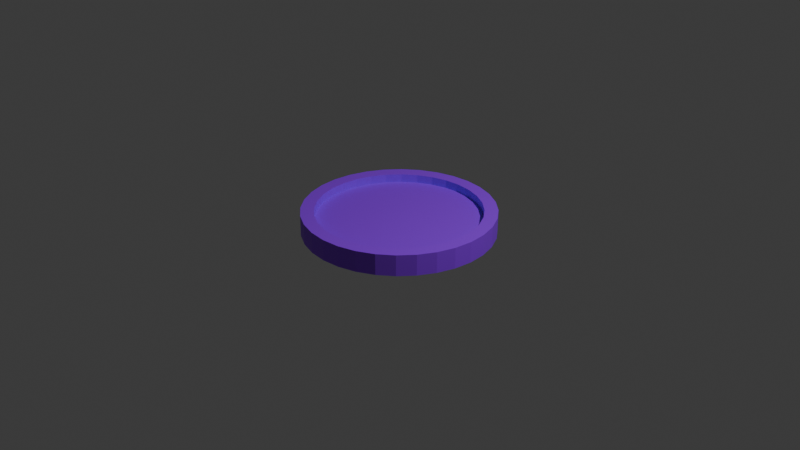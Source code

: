 # Source: Coin.blend  (saved by Blender 4.5.90; exported with 4.5.12 LTS)
import bpy
from mathutils import Matrix  # noqa: F401  (used for matrix-valued properties, if any)

bpy.ops.wm.read_factory_settings(use_empty=True)
scene = bpy.context.scene
scene.name = 'Scene'

# ---- collections
col_collection = bpy.data.collections.new('Collection'); scene.collection.children.link(col_collection)

# ---- materials (node trees are filled in below, after node groups)
mat_gold = bpy.data.materials.new('Gold')

# ---- material node trees
mat_gold.use_nodes = True; mat_gold.node_tree.nodes.clear()
_N = mat_gold.node_tree.nodes; _L = mat_gold.node_tree.links
n0 = _N.new('ShaderNodeBsdfPrincipled'); n0.name = 'Principled BSDF'; n0.location = (-200, 100)
n0.inputs[0].default_value = (0.3278, 0.02956, 1.0, 1.0)
n1 = _N.new('ShaderNodeOutputMaterial'); n1.name = 'Material Output'; n1.location = (200, 100)
_L.new(n0.outputs[0], n1.inputs[0])
n1.is_active_output = True

# ---- world
world_world = bpy.data.worlds.new('World'); scene.world = world_world
world_world.use_nodes = True; world_world.node_tree.nodes.clear()
_N = world_world.node_tree.nodes; _L = world_world.node_tree.links
n0 = _N.new('ShaderNodeOutputWorld'); n0.name = 'World Output'; n0.location = (200, 100)
n1 = _N.new('ShaderNodeBackground'); n1.name = 'Background'; n1.location = (-200, 100)
n1.inputs[0].default_value = (0.05088, 0.05088, 0.05088, 1.0)
_L.new(n1.outputs[0], n0.inputs[0])
n0.is_active_output = True
world_world.color = (0.05088, 0.05088, 0.05088)
world_world.sun_shadow_jitter_overblur = 0.0

# ---- cameras
cam_camera = bpy.data.cameras.new('Camera')
cam_camera.clip_end = 100.0
cam_camera.ortho_scale = 7.314

# ---- lights
light_light = bpy.data.lights.new('Light', 'POINT')
light_light.energy = 1000.0
light_light.shadow_soft_size = 0.1

# ---- meshes
me_cylinder = bpy.data.meshes.new('Cylinder')
me_cylinder.from_pydata([(0.0, 0.8429, -1.0), (0.0, 0.86, 1.0), (0.1644, 0.8267, -1.0), (0.1678, 0.8434, 1.0), (0.3226, 0.7788, -1.0), (0.3291, 0.7945, 1.0), (0.4683, 0.7009, -1.0), (0.4778, 0.715, 1.0), (0.596, 0.596, -1.0), (0.6081, 0.6081, 1.0), (0.7009, 0.4683, -1.0), (0.715, 0.4778, 1.0), (0.7788, 0.3226, -1.0), (0.7945, 0.3291, 1.0), (0.8267, 0.1644, -1.0), (0.8434, 0.1678, 1.0), (0.8429, 0.0, -1.0), (0.86, 0.0, 1.0), (0.8267, -0.1644, -1.0), (0.8434, -0.1678, 1.0), (0.7788, -0.3226, -1.0), (0.7945, -0.3291, 1.0), (0.7009, -0.4683, -1.0), (0.715, -0.4778, 1.0), (0.596, -0.596, -1.0), (0.6081, -0.6081, 1.0), (0.4683, -0.7009, -1.0), (0.4778, -0.715, 1.0), (0.3226, -0.7788, -1.0), (0.3291, -0.7945, 1.0), (0.1644, -0.8267, -1.0), (0.1678, -0.8434, 1.0), (0.0, -0.8429, -1.0), (0.0, -0.86, 1.0), (-0.1644, -0.8267, -1.0), (-0.1678, -0.8434, 1.0), (-0.3226, -0.7788, -1.0), (-0.3291, -0.7945, 1.0), (-0.4683, -0.7009, -1.0), (-0.4778, -0.715, 1.0), (-0.596, -0.596, -1.0), (-0.6081, -0.6081, 1.0), (-0.7009, -0.4683, -1.0), (-0.715, -0.4778, 1.0), (-0.7788, -0.3226, -1.0), (-0.7945, -0.3291, 1.0), (-0.8267, -0.1644, -1.0), (-0.8434, -0.1678, 1.0), (-0.8429, 0.0, -1.0), (-0.86, 0.0, 1.0), (-0.8267, 0.1644, -1.0), (-0.8434, 0.1678, 1.0), (-0.7788, 0.3226, -1.0), (-0.7945, 0.3291, 1.0), (-0.7009, 0.4683, -1.0), (-0.715, 0.4778, 1.0), (-0.596, 0.596, -1.0), (-0.6081, 0.6081, 1.0), (-0.4683, 0.7009, -1.0), (-0.4778, 0.715, 1.0), (-0.3226, 0.7788, -1.0), (-0.3291, 0.7945, 1.0), (-0.1644, 0.8267, -1.0), (-0.1678, 0.8434, 1.0), (0.1951, 0.9808, 1.0), (0.0, 1.0, 1.0), (0.3827, 0.9239, 1.0), (0.5556, 0.8315, 1.0), (0.7071, 0.7071, 1.0), (0.8315, 0.5556, 1.0), (0.9239, 0.3827, 1.0), (0.9808, 0.1951, 1.0), (1.0, 0.0, 1.0), (0.9808, -0.1951, 1.0), (0.9239, -0.3827, 1.0), (0.8315, -0.5556, 1.0), (0.7071, -0.7071, 1.0), (0.5556, -0.8315, 1.0), (0.3827, -0.9239, 1.0), (0.1951, -0.9808, 1.0), (0.0, -1.0, 1.0), (-0.1951, -0.9808, 1.0), (-0.3827, -0.9239, 1.0), (-0.5556, -0.8315, 1.0), (-0.7071, -0.7071, 1.0), (-0.8315, -0.5556, 1.0), (-0.9239, -0.3827, 1.0), (-0.9808, -0.1951, 1.0), (-1.0, 0.0, 1.0), (-0.9808, 0.1951, 1.0), (-0.9239, 0.3827, 1.0), (-0.8315, 0.5556, 1.0), (-0.7071, 0.7071, 1.0), (-0.5556, 0.8315, 1.0), (-0.3827, 0.9239, 1.0), (-0.1951, 0.9808, 1.0), (0.1077, 0.5413, 0.2129), (1.491e-09, 0.5519, 0.2129), (0.2112, 0.5099, 0.2129), (0.3066, 0.4589, 0.2129), (0.3903, 0.3903, 0.2129), (0.4589, 0.3066, 0.2129), (0.5099, 0.2112, 0.2129), (0.5413, 0.1077, 0.2129), (0.5519, 0.0, 0.2129), (0.5413, -0.1077, 0.2129), (0.5099, -0.2112, 0.2129), (0.4589, -0.3066, 0.2129), (0.3903, -0.3903, 0.2129), (0.3066, -0.4589, 0.2129), (0.2112, -0.5099, 0.2129), (0.1077, -0.5413, 0.2129), (1.491e-09, -0.5519, 0.2129), (-0.1077, -0.5413, 0.2129), (-0.2112, -0.5099, 0.2129), (-0.3066, -0.4589, 0.2129), (-0.3903, -0.3903, 0.2129), (-0.4589, -0.3066, 0.2129), (-0.5099, -0.2112, 0.2129), (-0.5413, -0.1077, 0.2129), (-0.5519, 0.0, 0.2129), (-0.5413, 0.1077, 0.2129), (-0.5099, 0.2112, 0.2129), (-0.4589, 0.3066, 0.2129), (-0.3903, 0.3903, 0.2129), (-0.3066, 0.4589, 0.2129), (-0.2112, 0.5099, 0.2129), (-0.1077, 0.5413, 0.2129), (0.0, 1.0, -1.0), (0.1951, 0.9808, -1.0), (0.3827, 0.9239, -1.0), (0.5556, 0.8315, -1.0), (0.7071, 0.7071, -1.0), (0.8315, 0.5556, -1.0), (0.9239, 0.3827, -1.0), (0.9808, 0.1951, -1.0), (1.0, 0.0, -1.0), (0.9808, -0.1951, -1.0), (0.9239, -0.3827, -1.0), (0.8315, -0.5556, -1.0), (0.7071, -0.7071, -1.0), (0.5556, -0.8315, -1.0), (0.3827, -0.9239, -1.0), (0.1951, -0.9808, -1.0), (0.0, -1.0, -1.0), (-0.1951, -0.9808, -1.0), (-0.3827, -0.9239, -1.0), (-0.5556, -0.8315, -1.0), (-0.7071, -0.7071, -1.0), (-0.8315, -0.5556, -1.0), (-0.9239, -0.3827, -1.0), (-0.9808, -0.1951, -1.0), (-1.0, 0.0, -1.0), (-0.9808, 0.1951, -1.0), (-0.9239, 0.3827, -1.0), (-0.8315, 0.5556, -1.0), (-0.7071, 0.7071, -1.0), (-0.5556, 0.8315, -1.0), (-0.3827, 0.9239, -1.0), (-0.1951, 0.9808, -1.0), (-3.874e-10, 0.569, -0.4104), (0.111, 0.558, -0.4104), (0.2177, 0.5257, -0.4104), (0.3161, 0.4731, -0.4104), (0.4023, 0.4023, -0.4104), (0.4731, 0.3161, -0.4104), (0.5257, 0.2177, -0.4104), (0.558, 0.111, -0.4104), (0.569, 0.0, -0.4104), (0.558, -0.111, -0.4104), (0.5257, -0.2177, -0.4104), (0.4731, -0.3161, -0.4104), (0.4023, -0.4023, -0.4104), (0.3161, -0.4731, -0.4104), (0.2177, -0.5257, -0.4104), (0.111, -0.558, -0.4104), (-3.874e-10, -0.569, -0.4104), (-0.111, -0.558, -0.4104), (-0.2177, -0.5257, -0.4104), (-0.3161, -0.4731, -0.4104), (-0.4023, -0.4023, -0.4104), (-0.4731, -0.3161, -0.4104), (-0.5257, -0.2177, -0.4104), (-0.558, -0.111, -0.4104), (-0.569, 0.0, -0.4104), (-0.558, 0.111, -0.4104), (-0.5257, 0.2177, -0.4104), (-0.4731, 0.3161, -0.4104), (-0.4023, 0.4023, -0.4104), (-0.3161, 0.4731, -0.4104), (-0.2177, 0.5257, -0.4104), (-0.111, 0.558, -0.4104), (-3.874e-10, 0.8429, -0.4104), (0.1644, 0.8267, -0.4104), (0.3226, 0.7788, -0.4104), (0.4683, 0.7009, -0.4104), (0.596, 0.596, -0.4104), (0.7009, 0.4683, -0.4104), (0.7788, 0.3226, -0.4104), (0.8267, 0.1644, -0.4104), (0.8429, 0.0, -0.4104), (0.8267, -0.1644, -0.4104), (0.7788, -0.3226, -0.4104), (0.7009, -0.4683, -0.4104), (0.596, -0.596, -0.4104), (0.4683, -0.7009, -0.4104), (0.3226, -0.7788, -0.4104), (0.1644, -0.8267, -0.4104), (-3.874e-10, -0.8429, -0.4104), (-0.1644, -0.8267, -0.4104), (-0.3226, -0.7788, -0.4104), (-0.4683, -0.7009, -0.4104), (-0.596, -0.596, -0.4104), (-0.7009, -0.4683, -0.4104), (-0.7788, -0.3226, -0.4104), (-0.8267, -0.1644, -0.4104), (-0.8429, 0.0, -0.4104), (-0.8267, 0.1644, -0.4104), (-0.7788, 0.3226, -0.4104), (-0.7009, 0.4683, -0.4104), (-0.596, 0.596, -0.4104), (-0.4683, 0.7009, -0.4104), (-0.3226, 0.7788, -0.4104), (-0.1644, 0.8267, -0.4104), (0.1678, 0.8434, 0.2129), (1.491e-09, 0.86, 0.2129), (0.3291, 0.7945, 0.2129), (0.4778, 0.715, 0.2129), (0.6081, 0.6081, 0.2129), (0.715, 0.4778, 0.2129), (0.7945, 0.3291, 0.2129), (0.8434, 0.1678, 0.2129), (0.86, 0.0, 0.2129), (0.8434, -0.1678, 0.2129), (0.7945, -0.3291, 0.2129), (0.715, -0.4778, 0.2129), (0.6081, -0.6081, 0.2129), (0.4778, -0.715, 0.2129), (0.3291, -0.7945, 0.2129), (0.1678, -0.8434, 0.2129), (1.491e-09, -0.86, 0.2129), (-0.1678, -0.8434, 0.2129), (-0.3291, -0.7945, 0.2129), (-0.4778, -0.715, 0.2129), (-0.6081, -0.6081, 0.2129), (-0.715, -0.4778, 0.2129), (-0.7945, -0.3291, 0.2129), (-0.8434, -0.1678, 0.2129), (-0.86, 0.0, 0.2129), (-0.8434, 0.1678, 0.2129), (-0.7945, 0.3291, 0.2129), (-0.715, 0.4778, 0.2129), (-0.6081, 0.6081, 0.2129), (-0.4778, 0.715, 0.2129), (-0.3291, 0.7945, 0.2129), (-0.1678, 0.8434, 0.2129)], [], [(128, 65, 64, 129), (129, 64, 66, 130), (130, 66, 67, 131), (131, 67, 68, 132), (132, 68, 69, 133), (133, 69, 70, 134), (134, 70, 71, 135), (135, 71, 72, 136), (136, 72, 73, 137), (137, 73, 74, 138), (138, 74, 75, 139), (139, 75, 76, 140), (140, 76, 77, 141), (141, 77, 78, 142), (142, 78, 79, 143), (143, 79, 80, 144), (144, 80, 81, 145), (145, 81, 82, 146), (146, 82, 83, 147), (147, 83, 84, 148), (148, 84, 85, 149), (149, 85, 86, 150), (150, 86, 87, 151), (151, 87, 88, 152), (152, 88, 89, 153), (153, 89, 90, 154), (154, 90, 91, 155), (155, 91, 92, 156), (156, 92, 93, 157), (157, 93, 94, 158), (23, 21, 234, 235), (158, 94, 95, 159), (159, 95, 65, 128), (14, 16, 200, 199), (1, 3, 64, 65), (3, 5, 66, 64), (5, 7, 67, 66), (7, 9, 68, 67), (9, 11, 69, 68), (11, 13, 70, 69), (13, 15, 71, 70), (15, 17, 72, 71), (17, 19, 73, 72), (19, 21, 74, 73), (21, 23, 75, 74), (23, 25, 76, 75), (25, 27, 77, 76), (27, 29, 78, 77), (29, 31, 79, 78), (31, 33, 80, 79), (33, 35, 81, 80), (35, 37, 82, 81), (37, 39, 83, 82), (39, 41, 84, 83), (41, 43, 85, 84), (43, 45, 86, 85), (45, 47, 87, 86), (47, 49, 88, 87), (49, 51, 89, 88), (51, 53, 90, 89), (53, 55, 91, 90), (55, 57, 92, 91), (57, 59, 93, 92), (59, 61, 94, 93), (61, 63, 95, 94), (63, 1, 65, 95), (96, 97, 127, 126, 125, 124, 123, 122, 121, 120, 119, 118, 117, 116, 115, 114, 113, 112, 111, 110, 109, 108, 107, 106, 105, 104, 103, 102, 101, 100, 99, 98), (51, 49, 248, 249), (25, 23, 235, 236), (53, 51, 249, 250), (27, 25, 236, 237), (55, 53, 250, 251), (29, 27, 237, 238), (3, 1, 225, 224), (57, 55, 251, 252), (31, 29, 238, 239), (5, 3, 224, 226), (59, 57, 252, 253), (33, 31, 239, 240), (7, 5, 226, 227), (61, 59, 253, 254), (35, 33, 240, 241), (9, 7, 227, 228), (63, 61, 254, 255), (37, 35, 241, 242), (11, 9, 228, 229), (1, 63, 255, 225), (39, 37, 242, 243), (13, 11, 229, 230), (41, 39, 243, 244), (15, 13, 230, 231), (43, 41, 244, 245), (17, 15, 231, 232), (45, 43, 245, 246), (19, 17, 232, 233), (47, 45, 246, 247), (21, 19, 233, 234), (49, 47, 247, 248), (2, 0, 128, 129), (4, 2, 129, 130), (6, 4, 130, 131), (8, 6, 131, 132), (10, 8, 132, 133), (12, 10, 133, 134), (14, 12, 134, 135), (16, 14, 135, 136), (18, 16, 136, 137), (20, 18, 137, 138), (22, 20, 138, 139), (24, 22, 139, 140), (26, 24, 140, 141), (28, 26, 141, 142), (30, 28, 142, 143), (32, 30, 143, 144), (34, 32, 144, 145), (36, 34, 145, 146), (38, 36, 146, 147), (40, 38, 147, 148), (42, 40, 148, 149), (44, 42, 149, 150), (46, 44, 150, 151), (48, 46, 151, 152), (50, 48, 152, 153), (52, 50, 153, 154), (54, 52, 154, 155), (56, 54, 155, 156), (58, 56, 156, 157), (60, 58, 157, 158), (62, 60, 158, 159), (0, 62, 159, 128), (160, 161, 162, 163, 164, 165, 166, 167, 168, 169, 170, 171, 172, 173, 174, 175, 176, 177, 178, 179, 180, 181, 182, 183, 184, 185, 186, 187, 188, 189, 190, 191), (42, 44, 214, 213), (16, 18, 201, 200), (44, 46, 215, 214), (18, 20, 202, 201), (46, 48, 216, 215), (20, 22, 203, 202), (48, 50, 217, 216), (22, 24, 204, 203), (50, 52, 218, 217), (24, 26, 205, 204), (52, 54, 219, 218), (26, 28, 206, 205), (0, 2, 193, 192), (54, 56, 220, 219), (28, 30, 207, 206), (2, 4, 194, 193), (56, 58, 221, 220), (30, 32, 208, 207), (4, 6, 195, 194), (58, 60, 222, 221), (32, 34, 209, 208), (6, 8, 196, 195), (60, 62, 223, 222), (34, 36, 210, 209), (8, 10, 197, 196), (62, 0, 192, 223), (36, 38, 211, 210), (10, 12, 198, 197), (38, 40, 212, 211), (12, 14, 199, 198), (40, 42, 213, 212), (161, 160, 192, 193), (162, 161, 193, 194), (163, 162, 194, 195), (164, 163, 195, 196), (165, 164, 196, 197), (166, 165, 197, 198), (167, 166, 198, 199), (168, 167, 199, 200), (169, 168, 200, 201), (170, 169, 201, 202), (171, 170, 202, 203), (172, 171, 203, 204), (173, 172, 204, 205), (174, 173, 205, 206), (175, 174, 206, 207), (176, 175, 207, 208), (177, 176, 208, 209), (178, 177, 209, 210), (179, 178, 210, 211), (180, 179, 211, 212), (181, 180, 212, 213), (182, 181, 213, 214), (183, 182, 214, 215), (184, 183, 215, 216), (185, 184, 216, 217), (186, 185, 217, 218), (187, 186, 218, 219), (188, 187, 219, 220), (189, 188, 220, 221), (190, 189, 221, 222), (191, 190, 222, 223), (160, 191, 223, 192), (97, 96, 224, 225), (96, 98, 226, 224), (98, 99, 227, 226), (99, 100, 228, 227), (100, 101, 229, 228), (101, 102, 230, 229), (102, 103, 231, 230), (103, 104, 232, 231), (104, 105, 233, 232), (105, 106, 234, 233), (106, 107, 235, 234), (107, 108, 236, 235), (108, 109, 237, 236), (109, 110, 238, 237), (110, 111, 239, 238), (111, 112, 240, 239), (112, 113, 241, 240), (113, 114, 242, 241), (114, 115, 243, 242), (115, 116, 244, 243), (116, 117, 245, 244), (117, 118, 246, 245), (118, 119, 247, 246), (119, 120, 248, 247), (120, 121, 249, 248), (121, 122, 250, 249), (122, 123, 251, 250), (123, 124, 252, 251), (124, 125, 253, 252), (125, 126, 254, 253), (126, 127, 255, 254), (127, 97, 225, 255)])
_uv = me_cylinder.uv_layers.new(name='UVMap')
_uv.uv.foreach_set('vector', [1.0, 0.5, 1.0, 1.0, 0.9688, 1.0, 0.9688, 0.5, 0.9688, 0.5, 0.9688, 1.0, 0.9375, 1.0, 0.9375, 0.5, 0.9375, 0.5, 0.9375, 1.0, 0.9062, 1.0, 0.9062, 0.5, 0.9062, 0.5, 0.9062, 1.0, 0.875, 1.0, 0.875, 0.5, 0.875, 0.5, 0.875, 1.0, 0.8438, 1.0, 0.8438, 0.5, 0.8438, 0.5, 0.8438, 1.0, 0.8125, 1.0, 0.8125, 0.5, 0.8125, 0.5, 0.8125, 1.0, 0.7812, 1.0, 0.7812, 0.5, 0.7812, 0.5, 0.7812, 1.0, 0.75, 1.0, 0.75, 0.5, 0.75, 0.5, 0.75, 1.0, 0.7188, 1.0, 0.7188, 0.5, 0.7188, 0.5, 0.7188, 1.0, 0.6875, 1.0, 0.6875, 0.5, 0.6875, 0.5, 0.6875, 1.0, 0.6562, 1.0, 0.6562, 0.5, 0.6562, 0.5, 0.6562, 1.0, 0.625, 1.0, 0.625, 0.5, 0.625, 0.5, 0.625, 1.0, 0.5938, 1.0, 0.5938, 0.5, 0.5938, 0.5, 0.5938, 1.0, 0.5625, 1.0, 0.5625, 0.5, 0.5625, 0.5, 0.5625, 1.0, 0.5312, 1.0, 0.5312, 0.5, 0.5312, 0.5, 0.5312, 1.0, 0.5, 1.0, 0.5, 0.5, 0.5, 0.5, 0.5, 1.0, 0.4688, 1.0, 0.4688, 0.5, 0.4688, 0.5, 0.4688, 1.0, 0.4375, 1.0, 0.4375, 0.5, 0.4375, 0.5, 0.4375, 1.0, 0.4062, 1.0, 0.4062, 0.5, 0.4062, 0.5, 0.4062, 1.0, 0.375, 1.0, 0.375, 0.5, 0.375, 0.5, 0.375, 1.0, 0.3438, 1.0, 0.3438, 0.5, 0.3438, 0.5, 0.3438, 1.0, 0.3125, 1.0, 0.3125, 0.5, 0.3125, 0.5, 0.3125, 1.0, 0.2812, 1.0, 0.2812, 0.5, 0.2812, 0.5, 0.2812, 1.0, 0.25, 1.0, 0.25, 0.5, 0.25, 0.5, 0.25, 1.0, 0.2188, 1.0, 0.2188, 0.5, 0.2188, 0.5, 0.2188, 1.0, 0.1875, 1.0, 0.1875, 0.5, 0.1875, 0.5, 0.1875, 1.0, 0.1562, 1.0, 0.1562, 0.5, 0.1562, 0.5, 0.1562, 1.0, 0.125, 1.0, 0.125, 0.5, 0.125, 0.5, 0.125, 1.0, 0.09375, 1.0, 0.09375, 0.5, 0.09375, 0.5, 0.09375, 1.0, 0.0625, 1.0, 0.0625, 0.5, 0.4216, 0.1353, 0.4407, 0.171, 0.4407, 0.171, 0.4216, 0.1353, 0.0625, 0.5, 0.0625, 1.0, 0.03125, 1.0, 0.03125, 0.5, 0.03125, 0.5, 0.03125, 1.0, 0.0, 1.0, 0.0, 0.5, 0.9484, 0.2895, 0.9523, 0.25, 0.9523, 0.25, 0.9484, 0.2895, 0.25, 0.4564, 0.2903, 0.4524, 0.2968, 0.4854, 0.25, 0.49, 0.2903, 0.4524, 0.329, 0.4407, 0.3418, 0.4717, 0.2968, 0.4854, 0.329, 0.4407, 0.3647, 0.4216, 0.3833, 0.4496, 0.3418, 0.4717, 0.3647, 0.4216, 0.3959, 0.3959, 0.4197, 0.4197, 0.3833, 0.4496, 0.3959, 0.3959, 0.4216, 0.3647, 0.4496, 0.3833, 0.4197, 0.4197, 0.4216, 0.3647, 0.4407, 0.329, 0.4717, 0.3418, 0.4496, 0.3833, 0.4407, 0.329, 0.4524, 0.2903, 0.4854, 0.2968, 0.4717, 0.3418, 0.4524, 0.2903, 0.4564, 0.25, 0.49, 0.25, 0.4854, 0.2968, 0.4564, 0.25, 0.4524, 0.2097, 0.4854, 0.2032, 0.49, 0.25, 0.4524, 0.2097, 0.4407, 0.171, 0.4717, 0.1582, 0.4854, 0.2032, 0.4407, 0.171, 0.4216, 0.1353, 0.4496, 0.1167, 0.4717, 0.1582, 0.4216, 0.1353, 0.3959, 0.1041, 0.4197, 0.08029, 0.4496, 0.1167, 0.3959, 0.1041, 0.3647, 0.07839, 0.3833, 0.05045, 0.4197, 0.08029, 0.3647, 0.07839, 0.329, 0.05932, 0.3418, 0.02827, 0.3833, 0.05045, 0.329, 0.05932, 0.2903, 0.04757, 0.2968, 0.01461, 0.3418, 0.02827, 0.2903, 0.04757, 0.25, 0.04361, 0.25, 0.01, 0.2968, 0.01461, 0.25, 0.04361, 0.2097, 0.04757, 0.2032, 0.01461, 0.25, 0.01, 0.2097, 0.04757, 0.171, 0.05932, 0.1582, 0.02827, 0.2032, 0.01461, 0.171, 0.05932, 0.1353, 0.07839, 0.1167, 0.05045, 0.1582, 0.02827, 0.1353, 0.07839, 0.1041, 0.1041, 0.08029, 0.08029, 0.1167, 0.05045, 0.1041, 0.1041, 0.07839, 0.1353, 0.05045, 0.1167, 0.08029, 0.08029, 0.07839, 0.1353, 0.05932, 0.171, 0.02827, 0.1582, 0.05045, 0.1167, 0.05932, 0.171, 0.04757, 0.2097, 0.01461, 0.2032, 0.02827, 0.1582, 0.04757, 0.2097, 0.04361, 0.25, 0.01, 0.25, 0.01461, 0.2032, 0.04361, 0.25, 0.04757, 0.2903, 0.01461, 0.2968, 0.01, 0.25, 0.04757, 0.2903, 0.05932, 0.329, 0.02827, 0.3418, 0.01461, 0.2968, 0.05932, 0.329, 0.07839, 0.3647, 0.05045, 0.3833, 0.02827, 0.3418, 0.07839, 0.3647, 0.1041, 0.3959, 0.08029, 0.4197, 0.05045, 0.3833, 0.1041, 0.3959, 0.1353, 0.4216, 0.1167, 0.4496, 0.08029, 0.4197, 0.1353, 0.4216, 0.171, 0.4407, 0.1582, 0.4717, 0.1167, 0.4496, 0.171, 0.4407, 0.2097, 0.4524, 0.2032, 0.4854, 0.1582, 0.4717, 0.2097, 0.4524, 0.25, 0.4564, 0.25, 0.49, 0.2032, 0.4854, 0.2758, 0.3799, 0.25, 0.3825, 0.2242, 0.3799, 0.1993, 0.3724, 0.1764, 0.3601, 0.1563, 0.3437, 0.1399, 0.3236, 0.1276, 0.3007, 0.1201, 0.2758, 0.1175, 0.25, 0.1201, 0.2242, 0.1276, 0.1993, 0.1399, 0.1764, 0.1563, 0.1563, 0.1764, 0.1399, 0.1993, 0.1276, 0.2242, 0.1201, 0.25, 0.1175, 0.2758, 0.1201, 0.3007, 0.1276, 0.3236, 0.1399, 0.3437, 0.1563, 0.3601, 0.1764, 0.3724, 0.1993, 0.3799, 0.2242, 0.3825, 0.25, 0.3799, 0.2758, 0.3724, 0.3007, 0.3601, 0.3236, 0.3437, 0.3437, 0.3236, 0.3601, 0.3007, 0.3724, 0.04757, 0.2903, 0.04361, 0.25, 0.04361, 0.25, 0.04757, 0.2903, 0.3959, 0.1041, 0.4216, 0.1353, 0.4216, 0.1353, 0.3959, 0.1041, 0.05932, 0.329, 0.04757, 0.2903, 0.04757, 0.2903, 0.05932, 0.329, 0.3647, 0.07839, 0.3959, 0.1041, 0.3959, 0.1041, 0.3647, 0.07839, 0.07839, 0.3647, 0.05932, 0.329, 0.05932, 0.329, 0.07839, 0.3647, 0.329, 0.05932, 0.3647, 0.07839, 0.3647, 0.07839, 0.329, 0.05932, 0.2903, 0.4524, 0.25, 0.4564, 0.25, 0.4564, 0.2903, 0.4524, 0.1041, 0.3959, 0.07839, 0.3647, 0.07839, 0.3647, 0.1041, 0.3959, 0.2903, 0.04757, 0.329, 0.05932, 0.329, 0.05932, 0.2903, 0.04757, 0.329, 0.4407, 0.2903, 0.4524, 0.2903, 0.4524, 0.329, 0.4407, 0.1353, 0.4216, 0.1041, 0.3959, 0.1041, 0.3959, 0.1353, 0.4216, 0.25, 0.04361, 0.2903, 0.04757, 0.2903, 0.04757, 0.25, 0.04361, 0.3647, 0.4216, 0.329, 0.4407, 0.329, 0.4407, 0.3647, 0.4216, 0.171, 0.4407, 0.1353, 0.4216, 0.1353, 0.4216, 0.171, 0.4407, 0.2097, 0.04757, 0.25, 0.04361, 0.25, 0.04361, 0.2097, 0.04757, 0.3959, 0.3959, 0.3647, 0.4216, 0.3647, 0.4216, 0.3959, 0.3959, 0.2097, 0.4524, 0.171, 0.4407, 0.171, 0.4407, 0.2097, 0.4524, 0.171, 0.05932, 0.2097, 0.04757, 0.2097, 0.04757, 0.171, 0.05932, 0.4216, 0.3647, 0.3959, 0.3959, 0.3959, 0.3959, 0.4216, 0.3647, 0.25, 0.4564, 0.2097, 0.4524, 0.2097, 0.4524, 0.25, 0.4564, 0.1353, 0.07839, 0.171, 0.05932, 0.171, 0.05932, 0.1353, 0.07839, 0.4407, 0.329, 0.4216, 0.3647, 0.4216, 0.3647, 0.4407, 0.329, 0.1041, 0.1041, 0.1353, 0.07839, 0.1353, 0.07839, 0.1041, 0.1041, 0.4524, 0.2903, 0.4407, 0.329, 0.4407, 0.329, 0.4524, 0.2903, 0.07839, 0.1353, 0.1041, 0.1041, 0.1041, 0.1041, 0.07839, 0.1353, 0.4564, 0.25, 0.4524, 0.2903, 0.4524, 0.2903, 0.4564, 0.25, 0.05932, 0.171, 0.07839, 0.1353, 0.07839, 0.1353, 0.05932, 0.171, 0.4524, 0.2097, 0.4564, 0.25, 0.4564, 0.25, 0.4524, 0.2097, 0.04757, 0.2097, 0.05932, 0.171, 0.05932, 0.171, 0.04757, 0.2097, 0.4407, 0.171, 0.4524, 0.2097, 0.4524, 0.2097, 0.4407, 0.171, 0.04361, 0.25, 0.04757, 0.2097, 0.04757, 0.2097, 0.04361, 0.25, 0.7895, 0.4484, 0.75, 0.4523, 0.75, 0.49, 0.7968, 0.4854, 0.8274, 0.4369, 0.7895, 0.4484, 0.7968, 0.4854, 0.8418, 0.4717, 0.8624, 0.4182, 0.8274, 0.4369, 0.8418, 0.4717, 0.8833, 0.4496, 0.893, 0.393, 0.8624, 0.4182, 0.8833, 0.4496, 0.9197, 0.4197, 0.9182, 0.3624, 0.893, 0.393, 0.9197, 0.4197, 0.9496, 0.3833, 0.9369, 0.3274, 0.9182, 0.3624, 0.9496, 0.3833, 0.9717, 0.3418, 0.9484, 0.2895, 0.9369, 0.3274, 0.9717, 0.3418, 0.9854, 0.2968, 0.9523, 0.25, 0.9484, 0.2895, 0.9854, 0.2968, 0.99, 0.25, 0.9484, 0.2105, 0.9523, 0.25, 0.99, 0.25, 0.9854, 0.2032, 0.9369, 0.1726, 0.9484, 0.2105, 0.9854, 0.2032, 0.9717, 0.1582, 0.9182, 0.1376, 0.9369, 0.1726, 0.9717, 0.1582, 0.9496, 0.1167, 0.893, 0.107, 0.9182, 0.1376, 0.9496, 0.1167, 0.9197, 0.08029, 0.8624, 0.08179, 0.893, 0.107, 0.9197, 0.08029, 0.8833, 0.05045, 0.8274, 0.0631, 0.8624, 0.08179, 0.8833, 0.05045, 0.8418, 0.02827, 0.7895, 0.05159, 0.8274, 0.0631, 0.8418, 0.02827, 0.7968, 0.01461, 0.75, 0.0477, 0.7895, 0.05159, 0.7968, 0.01461, 0.75, 0.01, 0.7105, 0.05159, 0.75, 0.0477, 0.75, 0.01, 0.7032, 0.01461, 0.6726, 0.0631, 0.7105, 0.05159, 0.7032, 0.01461, 0.6582, 0.02827, 0.6376, 0.08179, 0.6726, 0.0631, 0.6582, 0.02827, 0.6167, 0.05045, 0.607, 0.107, 0.6376, 0.08179, 0.6167, 0.05045, 0.5803, 0.08029, 0.5818, 0.1376, 0.607, 0.107, 0.5803, 0.08029, 0.5504, 0.1167, 0.5631, 0.1726, 0.5818, 0.1376, 0.5504, 0.1167, 0.5283, 0.1582, 0.5516, 0.2105, 0.5631, 0.1726, 0.5283, 0.1582, 0.5146, 0.2032, 0.5477, 0.25, 0.5516, 0.2105, 0.5146, 0.2032, 0.51, 0.25, 0.5516, 0.2895, 0.5477, 0.25, 0.51, 0.25, 0.5146, 0.2968, 0.5631, 0.3274, 0.5516, 0.2895, 0.5146, 0.2968, 0.5283, 0.3418, 0.5818, 0.3624, 0.5631, 0.3274, 0.5283, 0.3418, 0.5504, 0.3833, 0.607, 0.393, 0.5818, 0.3624, 0.5504, 0.3833, 0.5803, 0.4197, 0.6376, 0.4182, 0.607, 0.393, 0.5803, 0.4197, 0.6167, 0.4496, 0.6726, 0.4369, 0.6376, 0.4182, 0.6167, 0.4496, 0.6582, 0.4717, 0.7105, 0.4484, 0.6726, 0.4369, 0.6582, 0.4717, 0.7032, 0.4854, 0.75, 0.4523, 0.7105, 0.4484, 0.7032, 0.4854, 0.75, 0.49, 0.75, 0.3866, 0.7766, 0.3839, 0.8023, 0.3762, 0.8259, 0.3635, 0.8466, 0.3466, 0.8635, 0.3259, 0.8762, 0.3023, 0.8839, 0.2766, 0.8866, 0.25, 0.8839, 0.2234, 0.8762, 0.1977, 0.8635, 0.1741, 0.8466, 0.1534, 0.8259, 0.1365, 0.8023, 0.1238, 0.7766, 0.1161, 0.75, 0.1134, 0.7234, 0.1161, 0.6977, 0.1238, 0.6741, 0.1365, 0.6534, 0.1534, 0.6365, 0.1741, 0.6238, 0.1977, 0.6161, 0.2234, 0.6134, 0.25, 0.6161, 0.2766, 0.6238, 0.3023, 0.6365, 0.3259, 0.6534, 0.3466, 0.6741, 0.3635, 0.6977, 0.3762, 0.7234, 0.3839, 0.5818, 0.1376, 0.5631, 0.1726, 0.5631, 0.1726, 0.5818, 0.1376, 0.9523, 0.25, 0.9484, 0.2105, 0.9484, 0.2105, 0.9523, 0.25, 0.5631, 0.1726, 0.5516, 0.2105, 0.5516, 0.2105, 0.5631, 0.1726, 0.9484, 0.2105, 0.9369, 0.1726, 0.9369, 0.1726, 0.9484, 0.2105, 0.5516, 0.2105, 0.5477, 0.25, 0.5477, 0.25, 0.5516, 0.2105, 0.9369, 0.1726, 0.9182, 0.1376, 0.9182, 0.1376, 0.9369, 0.1726, 0.5477, 0.25, 0.5516, 0.2895, 0.5516, 0.2895, 0.5477, 0.25, 0.9182, 0.1376, 0.893, 0.107, 0.893, 0.107, 0.9182, 0.1376, 0.5516, 0.2895, 0.5631, 0.3274, 0.5631, 0.3274, 0.5516, 0.2895, 0.893, 0.107, 0.8624, 0.08179, 0.8624, 0.08179, 0.893, 0.107, 0.5631, 0.3274, 0.5818, 0.3624, 0.5818, 0.3624, 0.5631, 0.3274, 0.8624, 0.08179, 0.8274, 0.0631, 0.8274, 0.0631, 0.8624, 0.08179, 0.75, 0.4523, 0.7895, 0.4484, 0.7895, 0.4484, 0.75, 0.4523, 0.5818, 0.3624, 0.607, 0.393, 0.607, 0.393, 0.5818, 0.3624, 0.8274, 0.0631, 0.7895, 0.05159, 0.7895, 0.05159, 0.8274, 0.0631, 0.7895, 0.4484, 0.8274, 0.4369, 0.8274, 0.4369, 0.7895, 0.4484, 0.607, 0.393, 0.6376, 0.4182, 0.6376, 0.4182, 0.607, 0.393, 0.7895, 0.05159, 0.75, 0.0477, 0.75, 0.0477, 0.7895, 0.05159, 0.8274, 0.4369, 0.8624, 0.4182, 0.8624, 0.4182, 0.8274, 0.4369, 0.6376, 0.4182, 0.6726, 0.4369, 0.6726, 0.4369, 0.6376, 0.4182, 0.75, 0.0477, 0.7105, 0.05159, 0.7105, 0.05159, 0.75, 0.0477, 0.8624, 0.4182, 0.893, 0.393, 0.893, 0.393, 0.8624, 0.4182, 0.6726, 0.4369, 0.7105, 0.4484, 0.7105, 0.4484, 0.6726, 0.4369, 0.7105, 0.05159, 0.6726, 0.0631, 0.6726, 0.0631, 0.7105, 0.05159, 0.893, 0.393, 0.9182, 0.3624, 0.9182, 0.3624, 0.893, 0.393, 0.7105, 0.4484, 0.75, 0.4523, 0.75, 0.4523, 0.7105, 0.4484, 0.6726, 0.0631, 0.6376, 0.08179, 0.6376, 0.08179, 0.6726, 0.0631, 0.9182, 0.3624, 0.9369, 0.3274, 0.9369, 0.3274, 0.9182, 0.3624, 0.6376, 0.08179, 0.607, 0.107, 0.607, 0.107, 0.6376, 0.08179, 0.9369, 0.3274, 0.9484, 0.2895, 0.9484, 0.2895, 0.9369, 0.3274, 0.607, 0.107, 0.5818, 0.1376, 0.5818, 0.1376, 0.607, 0.107, 0.7766, 0.3839, 0.75, 0.3866, 0.75, 0.4523, 0.7895, 0.4484, 0.8023, 0.3762, 0.7766, 0.3839, 0.7895, 0.4484, 0.8274, 0.4369, 0.8259, 0.3635, 0.8023, 0.3762, 0.8274, 0.4369, 0.8624, 0.4182, 0.8466, 0.3466, 0.8259, 0.3635, 0.8624, 0.4182, 0.893, 0.393, 0.8635, 0.3259, 0.8466, 0.3466, 0.893, 0.393, 0.9182, 0.3624, 0.8762, 0.3023, 0.8635, 0.3259, 0.9182, 0.3624, 0.9369, 0.3274, 0.8839, 0.2766, 0.8762, 0.3023, 0.9369, 0.3274, 0.9484, 0.2895, 0.8866, 0.25, 0.8839, 0.2766, 0.9484, 0.2895, 0.9523, 0.25, 0.8839, 0.2234, 0.8866, 0.25, 0.9523, 0.25, 0.9484, 0.2105, 0.8762, 0.1977, 0.8839, 0.2234, 0.9484, 0.2105, 0.9369, 0.1726, 0.8635, 0.1741, 0.8762, 0.1977, 0.9369, 0.1726, 0.9182, 0.1376, 0.8466, 0.1534, 0.8635, 0.1741, 0.9182, 0.1376, 0.893, 0.107, 0.8259, 0.1365, 0.8466, 0.1534, 0.893, 0.107, 0.8624, 0.08179, 0.8023, 0.1238, 0.8259, 0.1365, 0.8624, 0.08179, 0.8274, 0.0631, 0.7766, 0.1161, 0.8023, 0.1238, 0.8274, 0.0631, 0.7895, 0.05159, 0.75, 0.1134, 0.7766, 0.1161, 0.7895, 0.05159, 0.75, 0.0477, 0.7234, 0.1161, 0.75, 0.1134, 0.75, 0.0477, 0.7105, 0.05159, 0.6977, 0.1238, 0.7234, 0.1161, 0.7105, 0.05159, 0.6726, 0.0631, 0.6741, 0.1365, 0.6977, 0.1238, 0.6726, 0.0631, 0.6376, 0.08179, 0.6534, 0.1534, 0.6741, 0.1365, 0.6376, 0.08179, 0.607, 0.107, 0.6365, 0.1741, 0.6534, 0.1534, 0.607, 0.107, 0.5818, 0.1376, 0.6238, 0.1977, 0.6365, 0.1741, 0.5818, 0.1376, 0.5631, 0.1726, 0.6161, 0.2234, 0.6238, 0.1977, 0.5631, 0.1726, 0.5516, 0.2105, 0.6134, 0.25, 0.6161, 0.2234, 0.5516, 0.2105, 0.5477, 0.25, 0.6161, 0.2766, 0.6134, 0.25, 0.5477, 0.25, 0.5516, 0.2895, 0.6238, 0.3023, 0.6161, 0.2766, 0.5516, 0.2895, 0.5631, 0.3274, 0.6365, 0.3259, 0.6238, 0.3023, 0.5631, 0.3274, 0.5818, 0.3624, 0.6534, 0.3466, 0.6365, 0.3259, 0.5818, 0.3624, 0.607, 0.393, 0.6741, 0.3635, 0.6534, 0.3466, 0.607, 0.393, 0.6376, 0.4182, 0.6977, 0.3762, 0.6741, 0.3635, 0.6376, 0.4182, 0.6726, 0.4369, 0.7234, 0.3839, 0.6977, 0.3762, 0.6726, 0.4369, 0.7105, 0.4484, 0.75, 0.3866, 0.7234, 0.3839, 0.7105, 0.4484, 0.75, 0.4523, 0.25, 0.3825, 0.2758, 0.3799, 0.2903, 0.4524, 0.25, 0.4564, 0.2758, 0.3799, 0.3007, 0.3724, 0.329, 0.4407, 0.2903, 0.4524, 0.3007, 0.3724, 0.3236, 0.3601, 0.3647, 0.4216, 0.329, 0.4407, 0.3236, 0.3601, 0.3437, 0.3437, 0.3959, 0.3959, 0.3647, 0.4216, 0.3437, 0.3437, 0.3601, 0.3236, 0.4216, 0.3647, 0.3959, 0.3959, 0.3601, 0.3236, 0.3724, 0.3007, 0.4407, 0.329, 0.4216, 0.3647, 0.3724, 0.3007, 0.3799, 0.2758, 0.4524, 0.2903, 0.4407, 0.329, 0.3799, 0.2758, 0.3825, 0.25, 0.4564, 0.25, 0.4524, 0.2903, 0.3825, 0.25, 0.3799, 0.2242, 0.4524, 0.2097, 0.4564, 0.25, 0.3799, 0.2242, 0.3724, 0.1993, 0.4407, 0.171, 0.4524, 0.2097, 0.3724, 0.1993, 0.3601, 0.1764, 0.4216, 0.1353, 0.4407, 0.171, 0.3601, 0.1764, 0.3437, 0.1563, 0.3959, 0.1041, 0.4216, 0.1353, 0.3437, 0.1563, 0.3236, 0.1399, 0.3647, 0.07839, 0.3959, 0.1041, 0.3236, 0.1399, 0.3007, 0.1276, 0.329, 0.05932, 0.3647, 0.07839, 0.3007, 0.1276, 0.2758, 0.1201, 0.2903, 0.04757, 0.329, 0.05932, 0.2758, 0.1201, 0.25, 0.1175, 0.25, 0.04361, 0.2903, 0.04757, 0.25, 0.1175, 0.2242, 0.1201, 0.2097, 0.04757, 0.25, 0.04361, 0.2242, 0.1201, 0.1993, 0.1276, 0.171, 0.05932, 0.2097, 0.04757, 0.1993, 0.1276, 0.1764, 0.1399, 0.1353, 0.07839, 0.171, 0.05932, 0.1764, 0.1399, 0.1563, 0.1563, 0.1041, 0.1041, 0.1353, 0.07839, 0.1563, 0.1563, 0.1399, 0.1764, 0.07839, 0.1353, 0.1041, 0.1041, 0.1399, 0.1764, 0.1276, 0.1993, 0.05932, 0.171, 0.07839, 0.1353, 0.1276, 0.1993, 0.1201, 0.2242, 0.04757, 0.2097, 0.05932, 0.171, 0.1201, 0.2242, 0.1175, 0.25, 0.04361, 0.25, 0.04757, 0.2097, 0.1175, 0.25, 0.1201, 0.2758, 0.04757, 0.2903, 0.04361, 0.25, 0.1201, 0.2758, 0.1276, 0.3007, 0.05932, 0.329, 0.04757, 0.2903, 0.1276, 0.3007, 0.1399, 0.3236, 0.07839, 0.3647, 0.05932, 0.329, 0.1399, 0.3236, 0.1563, 0.3437, 0.1041, 0.3959, 0.07839, 0.3647, 0.1563, 0.3437, 0.1764, 0.3601, 0.1353, 0.4216, 0.1041, 0.3959, 0.1764, 0.3601, 0.1993, 0.3724, 0.171, 0.4407, 0.1353, 0.4216, 0.1993, 0.3724, 0.2242, 0.3799, 0.2097, 0.4524, 0.171, 0.4407, 0.2242, 0.3799, 0.25, 0.3825, 0.25, 0.4564, 0.2097, 0.4524])
me_cylinder.materials.append(mat_gold)
me_cylinder.update()

# ---- objects
ob_light = bpy.data.objects.new('Light', light_light)
ob_camera = bpy.data.objects.new('Camera', cam_camera)
ob_cylinder = bpy.data.objects.new('Cylinder', me_cylinder)

# ---- transforms, parenting, visibility, modifiers, constraints
ob_light.location = (4.076, 1.005, 5.904)
ob_light.rotation_euler = (0.6503, 0.05522, 1.866)
ob_light.lock_rotations_4d = False
ob_light.empty_display_type = 'ARROWS'
ob_light.color = (0.0, 0.0, 0.0, 0.0)
ob_light.lineart.crease_threshold = 0.0
ob_camera.location = (7.359, -6.926, 4.958)
ob_camera.rotation_euler = (1.109, 0.0, 0.8149)
ob_camera.lock_rotations_4d = False
ob_camera.empty_display_type = 'ARROWS'
ob_camera.color = (0.0, 0.0, 0.0, 0.0)
ob_camera.display_type = 'WIRE'
ob_camera.lineart.crease_threshold = 0.0
ob_cylinder.location = (0.0, 0.0, 0.0)
ob_cylinder.scale = (1.0, 1.0, 0.1106)

# ---- collection membership
col_collection.objects.link(ob_light)
col_collection.objects.link(ob_camera)
col_collection.objects.link(ob_cylinder)

# ---- scene / render settings (as saved in the file)
scene.camera = ob_camera
scene.frame_start = 1; scene.frame_end = 250; scene.frame_set(1)
scene.render.engine = 'BLENDER_EEVEE_NEXT'
bpy.context.view_layer.update()
